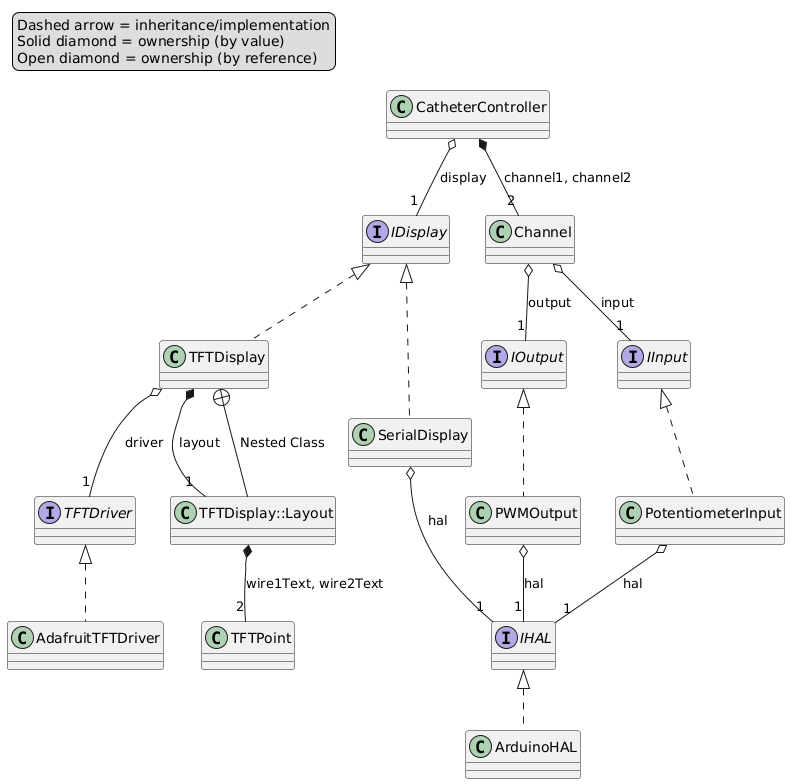

The diagram above was rendered by PlantUML. Its source (embedded in the PNG):
@startuml software_architecture.png
' Legend
legend top left
Dashed arrow = inheritance/implementation
Solid diamond = ownership (by value)
Open diamond = ownership (by reference)
endlegend

' Interfaces
interface IDisplay
interface IHAL
interface TFTDriver
interface IInput
interface IOutput

' Classes
class SerialDisplay
class TFTDisplay
class ArduinoHAL
class AdafruitTFTDriver
class PotentiometerInput
class PWMOutput
class CatheterController
class Channel
class TFTPoint

' Nested class representation
class "TFTDisplay::Layout" as Layout

' Inheritance/implementation
IDisplay <|.. SerialDisplay
IDisplay <|.. TFTDisplay
IHAL <|.. ArduinoHAL
TFTDriver <|.. AdafruitTFTDriver
IInput <|.. PotentiometerInput
IOutput <|.. PWMOutput

' Ownership (by value)
CatheterController *-- "2" Channel : channel1, channel2
TFTDisplay +-- Layout : Nested Class
TFTDisplay *-- "1" Layout : layout
Layout *-- "2" TFTPoint : wire1Text, wire2Text

' Ownership (by reference)
CatheterController o-- "1" IDisplay : display
Channel o-- "1" IInput : input
Channel o-- "1" IOutput : output
PotentiometerInput o-- "1" IHAL : hal
PWMOutput o-- "1" IHAL : hal
SerialDisplay o-- "1" IHAL : hal
TFTDisplay o-- "1" TFTDriver : driver
@enduml